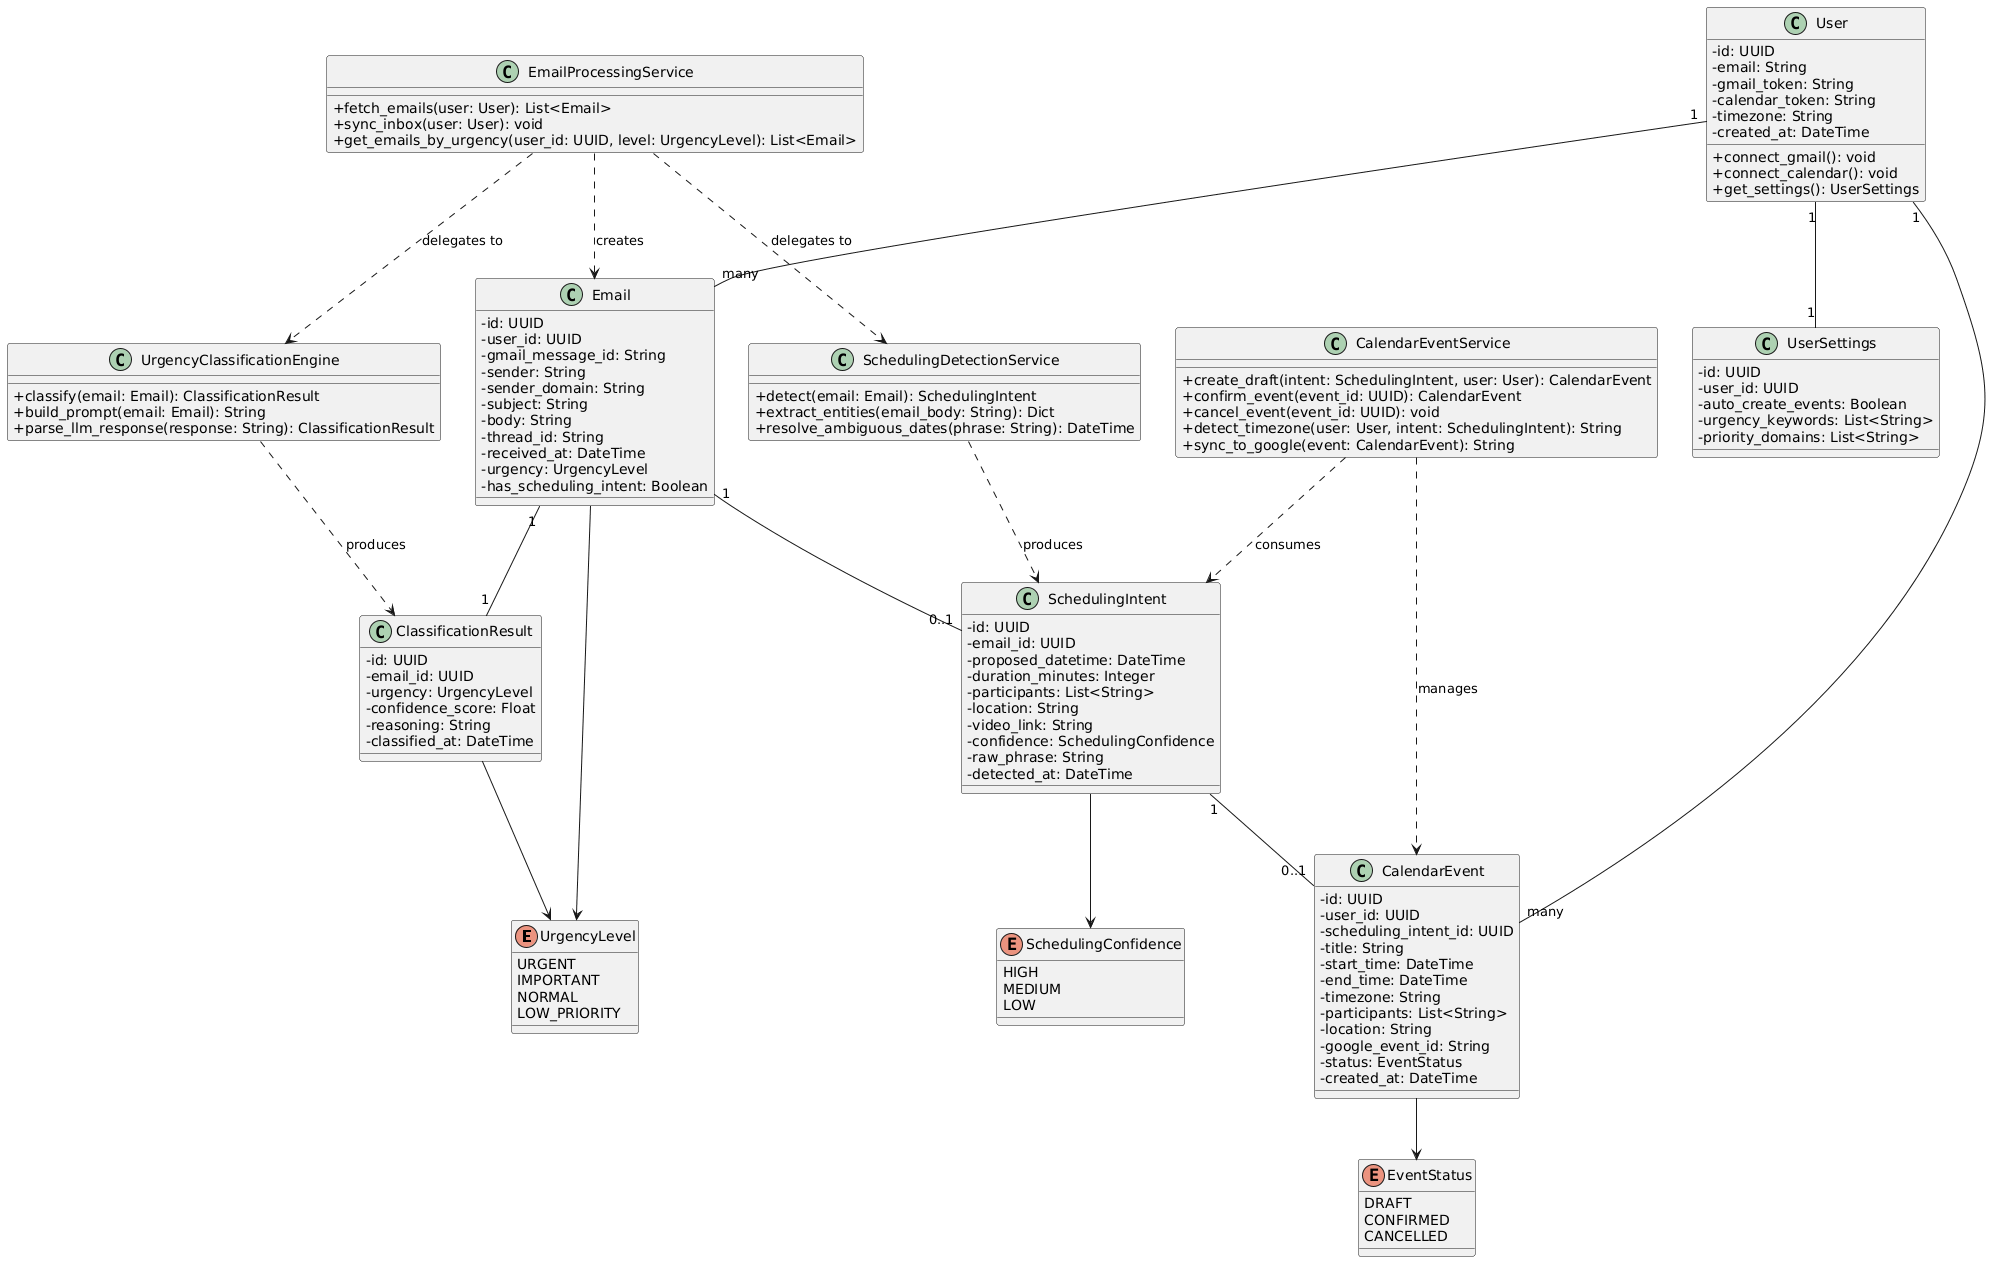

The diagram above was rendered by PlantUML. Its source (embedded in the PNG):
@startuml
skinparam classAttributeIconSize 0

' ── Enums ──

enum UrgencyLevel {
    URGENT
    IMPORTANT
    NORMAL
    LOW_PRIORITY
}

enum EventStatus {
    DRAFT
    CONFIRMED
    CANCELLED
}

enum SchedulingConfidence {
    HIGH
    MEDIUM
    LOW
}

' ── Models ──

class User {
    - id: UUID
    - email: String
    - gmail_token: String
    - calendar_token: String
    - timezone: String
    - created_at: DateTime
    + connect_gmail(): void
    + connect_calendar(): void
    + get_settings(): UserSettings
}

class Email {
    - id: UUID
    - user_id: UUID
    - gmail_message_id: String
    - sender: String
    - sender_domain: String
    - subject: String
    - body: String
    - thread_id: String
    - received_at: DateTime
    - urgency: UrgencyLevel
    - has_scheduling_intent: Boolean
}

class ClassificationResult {
    - id: UUID
    - email_id: UUID
    - urgency: UrgencyLevel
    - confidence_score: Float
    - reasoning: String
    - classified_at: DateTime
}

class SchedulingIntent {
    - id: UUID
    - email_id: UUID
    - proposed_datetime: DateTime
    - duration_minutes: Integer
    - participants: List<String>
    - location: String
    - video_link: String
    - confidence: SchedulingConfidence
    - raw_phrase: String
    - detected_at: DateTime
}

class CalendarEvent {
    - id: UUID
    - user_id: UUID
    - scheduling_intent_id: UUID
    - title: String
    - start_time: DateTime
    - end_time: DateTime
    - timezone: String
    - participants: List<String>
    - location: String
    - google_event_id: String
    - status: EventStatus
    - created_at: DateTime
}

class UserSettings {
    - id: UUID
    - user_id: UUID
    - auto_create_events: Boolean
    - urgency_keywords: List<String>
    - priority_domains: List<String>
}

' ── Services ──

class EmailProcessingService {
    + fetch_emails(user: User): List<Email>
    + sync_inbox(user: User): void
    + get_emails_by_urgency(user_id: UUID, level: UrgencyLevel): List<Email>
}

class UrgencyClassificationEngine {
    + classify(email: Email): ClassificationResult
    + build_prompt(email: Email): String
    + parse_llm_response(response: String): ClassificationResult
}

class SchedulingDetectionService {
    + detect(email: Email): SchedulingIntent
    + extract_entities(email_body: String): Dict
    + resolve_ambiguous_dates(phrase: String): DateTime
}

class CalendarEventService {
    + create_draft(intent: SchedulingIntent, user: User): CalendarEvent
    + confirm_event(event_id: UUID): CalendarEvent
    + cancel_event(event_id: UUID): void
    + detect_timezone(user: User, intent: SchedulingIntent): String
    + sync_to_google(event: CalendarEvent): String
}

' ── Relationships ──

User "1" -- "many" Email
User "1" -- "1" UserSettings
User "1" -- "many" CalendarEvent
Email "1" -- "1" ClassificationResult
Email "1" -- "0..1" SchedulingIntent
SchedulingIntent "1" -- "0..1" CalendarEvent

Email --> UrgencyLevel
ClassificationResult --> UrgencyLevel
SchedulingIntent --> SchedulingConfidence
CalendarEvent --> EventStatus

EmailProcessingService ..> Email : creates
EmailProcessingService ..> UrgencyClassificationEngine : delegates to
EmailProcessingService ..> SchedulingDetectionService : delegates to
UrgencyClassificationEngine ..> ClassificationResult : produces
SchedulingDetectionService ..> SchedulingIntent : produces
CalendarEventService ..> CalendarEvent : manages
CalendarEventService ..> SchedulingIntent : consumes
@enduml